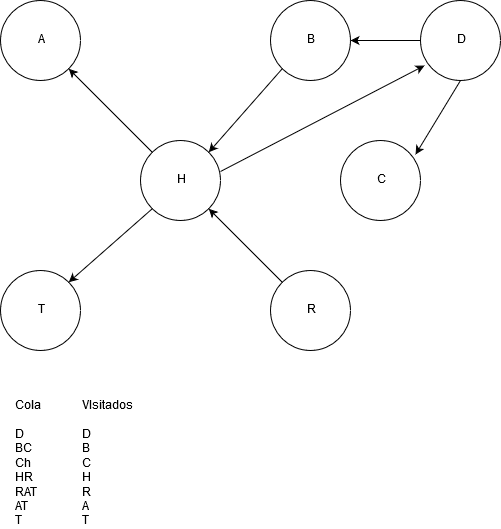

The diagram above was exported from draw.io. Its source (the exported page's mxGraphModel, read from the mxfile embedded in the PNG):
<mxGraphModel dx="854" dy="504" grid="1" gridSize="10" guides="1" tooltips="1" connect="1" arrows="1" fold="1" page="1" pageScale="1" pageWidth="827" pageHeight="1169" math="0" shadow="0">
  <root>
    <mxCell id="0" />
    <mxCell id="1" parent="0" />
    <mxCell id="2s6j9KasaTLCnwGqUD0u-52" value="H" style="ellipse;whiteSpace=wrap;html=1;aspect=fixed;" vertex="1" parent="1">
      <mxGeometry x="380" y="220" width="80" height="80" as="geometry" />
    </mxCell>
    <mxCell id="2s6j9KasaTLCnwGqUD0u-53" value="A" style="ellipse;whiteSpace=wrap;html=1;aspect=fixed;" vertex="1" parent="1">
      <mxGeometry x="240" y="80" width="80" height="80" as="geometry" />
    </mxCell>
    <mxCell id="2s6j9KasaTLCnwGqUD0u-54" value="R" style="ellipse;whiteSpace=wrap;html=1;aspect=fixed;" vertex="1" parent="1">
      <mxGeometry x="510" y="350" width="80" height="80" as="geometry" />
    </mxCell>
    <mxCell id="2s6j9KasaTLCnwGqUD0u-55" value="T" style="ellipse;whiteSpace=wrap;html=1;aspect=fixed;" vertex="1" parent="1">
      <mxGeometry x="240" y="350" width="80" height="80" as="geometry" />
    </mxCell>
    <mxCell id="2s6j9KasaTLCnwGqUD0u-56" value="B" style="ellipse;whiteSpace=wrap;html=1;aspect=fixed;" vertex="1" parent="1">
      <mxGeometry x="510" y="80" width="80" height="80" as="geometry" />
    </mxCell>
    <mxCell id="2s6j9KasaTLCnwGqUD0u-57" value="C" style="ellipse;whiteSpace=wrap;html=1;aspect=fixed;" vertex="1" parent="1">
      <mxGeometry x="580" y="220" width="80" height="80" as="geometry" />
    </mxCell>
    <mxCell id="2s6j9KasaTLCnwGqUD0u-58" value="D" style="ellipse;whiteSpace=wrap;html=1;aspect=fixed;" vertex="1" parent="1">
      <mxGeometry x="660" y="80" width="80" height="80" as="geometry" />
    </mxCell>
    <mxCell id="2s6j9KasaTLCnwGqUD0u-59" value="" style="endArrow=classic;html=1;entryX=1;entryY=0;entryDx=0;entryDy=0;exitX=0;exitY=1;exitDx=0;exitDy=0;" edge="1" parent="1" source="2s6j9KasaTLCnwGqUD0u-52" target="2s6j9KasaTLCnwGqUD0u-55">
      <mxGeometry width="50" height="50" relative="1" as="geometry">
        <mxPoint x="240" y="500" as="sourcePoint" />
        <mxPoint x="290" y="450" as="targetPoint" />
      </mxGeometry>
    </mxCell>
    <mxCell id="2s6j9KasaTLCnwGqUD0u-60" value="" style="endArrow=classic;html=1;entryX=1;entryY=1;entryDx=0;entryDy=0;exitX=0;exitY=0;exitDx=0;exitDy=0;" edge="1" parent="1" source="2s6j9KasaTLCnwGqUD0u-52" target="2s6j9KasaTLCnwGqUD0u-53">
      <mxGeometry width="50" height="50" relative="1" as="geometry">
        <mxPoint x="240" y="500" as="sourcePoint" />
        <mxPoint x="290" y="450" as="targetPoint" />
      </mxGeometry>
    </mxCell>
    <mxCell id="2s6j9KasaTLCnwGqUD0u-61" value="" style="endArrow=classic;html=1;exitX=0;exitY=1;exitDx=0;exitDy=0;entryX=1;entryY=0;entryDx=0;entryDy=0;" edge="1" parent="1" source="2s6j9KasaTLCnwGqUD0u-56" target="2s6j9KasaTLCnwGqUD0u-52">
      <mxGeometry width="50" height="50" relative="1" as="geometry">
        <mxPoint x="240" y="500" as="sourcePoint" />
        <mxPoint x="290" y="450" as="targetPoint" />
      </mxGeometry>
    </mxCell>
    <mxCell id="2s6j9KasaTLCnwGqUD0u-62" value="" style="endArrow=classic;html=1;entryX=1;entryY=1;entryDx=0;entryDy=0;exitX=0;exitY=0;exitDx=0;exitDy=0;" edge="1" parent="1" source="2s6j9KasaTLCnwGqUD0u-54" target="2s6j9KasaTLCnwGqUD0u-52">
      <mxGeometry width="50" height="50" relative="1" as="geometry">
        <mxPoint x="240" y="500" as="sourcePoint" />
        <mxPoint x="290" y="450" as="targetPoint" />
      </mxGeometry>
    </mxCell>
    <mxCell id="2s6j9KasaTLCnwGqUD0u-63" value="" style="endArrow=classic;html=1;exitX=0;exitY=0.5;exitDx=0;exitDy=0;entryX=1;entryY=0.5;entryDx=0;entryDy=0;" edge="1" parent="1" source="2s6j9KasaTLCnwGqUD0u-58" target="2s6j9KasaTLCnwGqUD0u-56">
      <mxGeometry width="50" height="50" relative="1" as="geometry">
        <mxPoint x="240" y="500" as="sourcePoint" />
        <mxPoint x="290" y="450" as="targetPoint" />
      </mxGeometry>
    </mxCell>
    <mxCell id="2s6j9KasaTLCnwGqUD0u-65" value="" style="endArrow=classic;html=1;entryX=0.938;entryY=0.175;entryDx=0;entryDy=0;entryPerimeter=0;exitX=0.5;exitY=1;exitDx=0;exitDy=0;" edge="1" parent="1" source="2s6j9KasaTLCnwGqUD0u-58" target="2s6j9KasaTLCnwGqUD0u-57">
      <mxGeometry width="50" height="50" relative="1" as="geometry">
        <mxPoint x="240" y="500" as="sourcePoint" />
        <mxPoint x="290" y="450" as="targetPoint" />
      </mxGeometry>
    </mxCell>
    <mxCell id="2s6j9KasaTLCnwGqUD0u-66" value="" style="endArrow=classic;html=1;entryX=0.05;entryY=0.813;entryDx=0;entryDy=0;entryPerimeter=0;" edge="1" parent="1" target="2s6j9KasaTLCnwGqUD0u-58">
      <mxGeometry width="50" height="50" relative="1" as="geometry">
        <mxPoint x="460" y="251" as="sourcePoint" />
        <mxPoint x="290" y="450" as="targetPoint" />
      </mxGeometry>
    </mxCell>
    <mxCell id="2s6j9KasaTLCnwGqUD0u-67" value="&lt;div&gt;Cola&lt;/div&gt;&lt;div&gt;&lt;br&gt;&lt;/div&gt;&lt;div&gt;D&lt;/div&gt;&lt;div&gt;BC&lt;/div&gt;&lt;div&gt;Ch&lt;/div&gt;&lt;div&gt;HR&lt;/div&gt;&lt;div&gt;RAT&lt;/div&gt;&lt;div&gt;AT&lt;/div&gt;&lt;div&gt;T&lt;br&gt;&lt;/div&gt;" style="text;html=1;resizable=0;points=[];autosize=1;align=left;verticalAlign=top;spacingTop=-4;" vertex="1" parent="1">
      <mxGeometry x="253" y="477" width="40" height="130" as="geometry" />
    </mxCell>
    <mxCell id="2s6j9KasaTLCnwGqUD0u-68" value="&lt;div&gt;VIsitados&lt;/div&gt;&lt;div&gt;&lt;br&gt;&lt;/div&gt;&lt;div&gt;D&lt;/div&gt;&lt;div&gt;B&lt;/div&gt;&lt;div&gt;C&lt;/div&gt;&lt;div&gt;H&lt;/div&gt;&lt;div&gt;R&lt;/div&gt;&lt;div&gt;A&lt;/div&gt;&lt;div&gt;T&lt;br&gt;&lt;/div&gt;" style="text;html=1;resizable=0;points=[];autosize=1;align=left;verticalAlign=top;spacingTop=-4;" vertex="1" parent="1">
      <mxGeometry x="320" y="477" width="70" height="130" as="geometry" />
    </mxCell>
  </root>
</mxGraphModel>